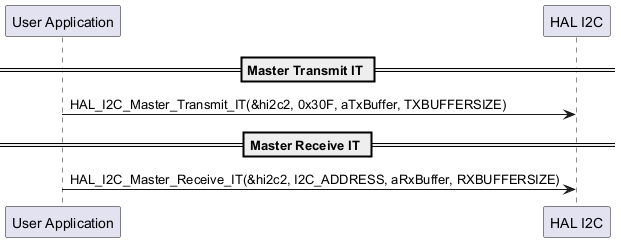

The diagram above was rendered by PlantUML. Its source (embedded in the PNG):
@startuml
  participant "User Application" as App
  participant "HAL I2C" as HAL_I2C

  == Master Transmit IT ==
  App -> HAL_I2C: HAL_I2C_Master_Transmit_IT(&hi2c2, 0x30F, aTxBuffer, TXBUFFERSIZE)

  == Master Receive IT ==
  App -> HAL_I2C: HAL_I2C_Master_Receive_IT(&hi2c2, I2C_ADDRESS, aRxBuffer, RXBUFFERSIZE)

  @enduml